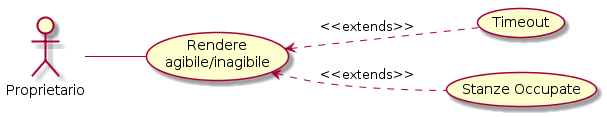

The diagram above was rendered by PlantUML. Its source (embedded in the PNG):
@startuml
left to right direction
:Proprietario: -- (Rendere\n agibile/inagibile)
(Rendere\n agibile/inagibile) <.. (Timeout) : <<extends>>
(Rendere\n agibile/inagibile) <.. (Stanze Occupate) : <<extends>>
@enduml